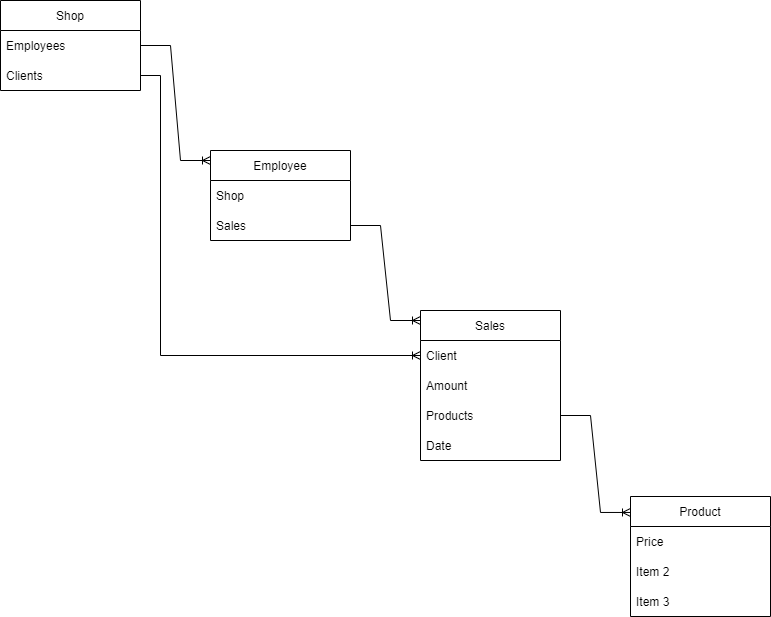

The diagram above was exported from draw.io. Its source (the exported page's mxGraphModel, read from the mxfile embedded in the PNG):
<mxGraphModel dx="1101" dy="1783" grid="1" gridSize="10" guides="1" tooltips="1" connect="1" arrows="1" fold="1" page="1" pageScale="1" pageWidth="827" pageHeight="1169" math="0" shadow="0">
  <root>
    <mxCell id="0" />
    <mxCell id="1" parent="0" />
    <mxCell id="jZCsqRwSV7fvWjWW271H-7" value="Sales" style="swimlane;fontStyle=0;childLayout=stackLayout;horizontal=1;startSize=30;horizontalStack=0;resizeParent=1;resizeParentMax=0;resizeLast=0;collapsible=1;marginBottom=0;" vertex="1" parent="1">
      <mxGeometry x="440" y="-830" width="140" height="150" as="geometry" />
    </mxCell>
    <mxCell id="jZCsqRwSV7fvWjWW271H-8" value="Client" style="text;strokeColor=none;fillColor=none;align=left;verticalAlign=middle;spacingLeft=4;spacingRight=4;overflow=hidden;points=[[0,0.5],[1,0.5]];portConstraint=eastwest;rotatable=0;" vertex="1" parent="jZCsqRwSV7fvWjWW271H-7">
      <mxGeometry y="30" width="140" height="30" as="geometry" />
    </mxCell>
    <mxCell id="jZCsqRwSV7fvWjWW271H-9" value="Amount" style="text;strokeColor=none;fillColor=none;align=left;verticalAlign=middle;spacingLeft=4;spacingRight=4;overflow=hidden;points=[[0,0.5],[1,0.5]];portConstraint=eastwest;rotatable=0;" vertex="1" parent="jZCsqRwSV7fvWjWW271H-7">
      <mxGeometry y="60" width="140" height="30" as="geometry" />
    </mxCell>
    <mxCell id="jZCsqRwSV7fvWjWW271H-10" value="Products" style="text;strokeColor=none;fillColor=none;align=left;verticalAlign=middle;spacingLeft=4;spacingRight=4;overflow=hidden;points=[[0,0.5],[1,0.5]];portConstraint=eastwest;rotatable=0;" vertex="1" parent="jZCsqRwSV7fvWjWW271H-7">
      <mxGeometry y="90" width="140" height="30" as="geometry" />
    </mxCell>
    <mxCell id="jZCsqRwSV7fvWjWW271H-37" value="Date" style="text;strokeColor=none;fillColor=none;align=left;verticalAlign=middle;spacingLeft=4;spacingRight=4;overflow=hidden;points=[[0,0.5],[1,0.5]];portConstraint=eastwest;rotatable=0;" vertex="1" parent="jZCsqRwSV7fvWjWW271H-7">
      <mxGeometry y="120" width="140" height="30" as="geometry" />
    </mxCell>
    <mxCell id="jZCsqRwSV7fvWjWW271H-3" value="Employee" style="swimlane;fontStyle=0;childLayout=stackLayout;horizontal=1;startSize=30;horizontalStack=0;resizeParent=1;resizeParentMax=0;resizeLast=0;collapsible=1;marginBottom=0;" vertex="1" parent="1">
      <mxGeometry x="230" y="-990" width="140" height="90" as="geometry" />
    </mxCell>
    <mxCell id="jZCsqRwSV7fvWjWW271H-4" value="Shop" style="text;strokeColor=none;fillColor=none;align=left;verticalAlign=middle;spacingLeft=4;spacingRight=4;overflow=hidden;points=[[0,0.5],[1,0.5]];portConstraint=eastwest;rotatable=0;" vertex="1" parent="jZCsqRwSV7fvWjWW271H-3">
      <mxGeometry y="30" width="140" height="30" as="geometry" />
    </mxCell>
    <mxCell id="jZCsqRwSV7fvWjWW271H-5" value="Sales" style="text;strokeColor=none;fillColor=none;align=left;verticalAlign=middle;spacingLeft=4;spacingRight=4;overflow=hidden;points=[[0,0.5],[1,0.5]];portConstraint=eastwest;rotatable=0;" vertex="1" parent="jZCsqRwSV7fvWjWW271H-3">
      <mxGeometry y="60" width="140" height="30" as="geometry" />
    </mxCell>
    <mxCell id="jZCsqRwSV7fvWjWW271H-11" value="Product" style="swimlane;fontStyle=0;childLayout=stackLayout;horizontal=1;startSize=30;horizontalStack=0;resizeParent=1;resizeParentMax=0;resizeLast=0;collapsible=1;marginBottom=0;" vertex="1" parent="1">
      <mxGeometry x="650" y="-644" width="140" height="120" as="geometry" />
    </mxCell>
    <mxCell id="jZCsqRwSV7fvWjWW271H-12" value="Price" style="text;strokeColor=none;fillColor=none;align=left;verticalAlign=middle;spacingLeft=4;spacingRight=4;overflow=hidden;points=[[0,0.5],[1,0.5]];portConstraint=eastwest;rotatable=0;" vertex="1" parent="jZCsqRwSV7fvWjWW271H-11">
      <mxGeometry y="30" width="140" height="30" as="geometry" />
    </mxCell>
    <mxCell id="jZCsqRwSV7fvWjWW271H-13" value="Item 2" style="text;strokeColor=none;fillColor=none;align=left;verticalAlign=middle;spacingLeft=4;spacingRight=4;overflow=hidden;points=[[0,0.5],[1,0.5]];portConstraint=eastwest;rotatable=0;" vertex="1" parent="jZCsqRwSV7fvWjWW271H-11">
      <mxGeometry y="60" width="140" height="30" as="geometry" />
    </mxCell>
    <mxCell id="jZCsqRwSV7fvWjWW271H-14" value="Item 3" style="text;strokeColor=none;fillColor=none;align=left;verticalAlign=middle;spacingLeft=4;spacingRight=4;overflow=hidden;points=[[0,0.5],[1,0.5]];portConstraint=eastwest;rotatable=0;" vertex="1" parent="jZCsqRwSV7fvWjWW271H-11">
      <mxGeometry y="90" width="140" height="30" as="geometry" />
    </mxCell>
    <mxCell id="jZCsqRwSV7fvWjWW271H-20" value="Shop" style="swimlane;fontStyle=0;childLayout=stackLayout;horizontal=1;startSize=30;horizontalStack=0;resizeParent=1;resizeParentMax=0;resizeLast=0;collapsible=1;marginBottom=0;strokeColor=default;" vertex="1" parent="1">
      <mxGeometry x="20" y="-1140" width="140" height="90" as="geometry" />
    </mxCell>
    <mxCell id="jZCsqRwSV7fvWjWW271H-21" value="Employees" style="text;strokeColor=none;fillColor=none;align=left;verticalAlign=middle;spacingLeft=4;spacingRight=4;overflow=hidden;points=[[0,0.5],[1,0.5]];portConstraint=eastwest;rotatable=0;" vertex="1" parent="jZCsqRwSV7fvWjWW271H-20">
      <mxGeometry y="30" width="140" height="30" as="geometry" />
    </mxCell>
    <mxCell id="jZCsqRwSV7fvWjWW271H-22" value="Clients" style="text;strokeColor=none;fillColor=none;align=left;verticalAlign=middle;spacingLeft=4;spacingRight=4;overflow=hidden;points=[[0,0.5],[1,0.5]];portConstraint=eastwest;rotatable=0;" vertex="1" parent="jZCsqRwSV7fvWjWW271H-20">
      <mxGeometry y="60" width="140" height="30" as="geometry" />
    </mxCell>
    <mxCell id="jZCsqRwSV7fvWjWW271H-24" value="" style="edgeStyle=entityRelationEdgeStyle;fontSize=12;html=1;endArrow=ERoneToMany;rounded=0;exitX=1;exitY=0.5;exitDx=0;exitDy=0;" edge="1" parent="1" source="jZCsqRwSV7fvWjWW271H-21">
      <mxGeometry width="100" height="100" relative="1" as="geometry">
        <mxPoint x="350" y="-1110" as="sourcePoint" />
        <mxPoint x="230" y="-980" as="targetPoint" />
      </mxGeometry>
    </mxCell>
    <mxCell id="jZCsqRwSV7fvWjWW271H-25" value="" style="edgeStyle=entityRelationEdgeStyle;fontSize=12;html=1;endArrow=ERoneToMany;rounded=0;exitX=1;exitY=0.5;exitDx=0;exitDy=0;" edge="1" parent="1" source="jZCsqRwSV7fvWjWW271H-5">
      <mxGeometry width="100" height="100" relative="1" as="geometry">
        <mxPoint x="554" y="-830" as="sourcePoint" />
        <mxPoint x="440" y="-820" as="targetPoint" />
      </mxGeometry>
    </mxCell>
    <mxCell id="jZCsqRwSV7fvWjWW271H-29" value="" style="edgeStyle=entityRelationEdgeStyle;fontSize=12;html=1;endArrow=ERoneToMany;rounded=0;entryX=0;entryY=0.133;entryDx=0;entryDy=0;entryPerimeter=0;exitX=1;exitY=0.5;exitDx=0;exitDy=0;" edge="1" parent="1" source="jZCsqRwSV7fvWjWW271H-10" target="jZCsqRwSV7fvWjWW271H-11">
      <mxGeometry width="100" height="100" relative="1" as="geometry">
        <mxPoint x="220" y="-740" as="sourcePoint" />
        <mxPoint x="320" y="-840" as="targetPoint" />
      </mxGeometry>
    </mxCell>
    <mxCell id="jZCsqRwSV7fvWjWW271H-30" value="" style="edgeStyle=elbowEdgeStyle;fontSize=12;html=1;endArrow=ERoneToMany;rounded=0;entryX=0;entryY=0.5;entryDx=0;entryDy=0;exitX=1;exitY=0.5;exitDx=0;exitDy=0;strokeWidth=1;endFill=0;" edge="1" parent="1" source="jZCsqRwSV7fvWjWW271H-22" target="jZCsqRwSV7fvWjWW271H-8">
      <mxGeometry width="100" height="100" relative="1" as="geometry">
        <mxPoint x="170" y="-1070" as="sourcePoint" />
        <mxPoint x="230" y="-790" as="targetPoint" />
        <Array as="points">
          <mxPoint x="180" y="-920" />
        </Array>
      </mxGeometry>
    </mxCell>
  </root>
</mxGraphModel>